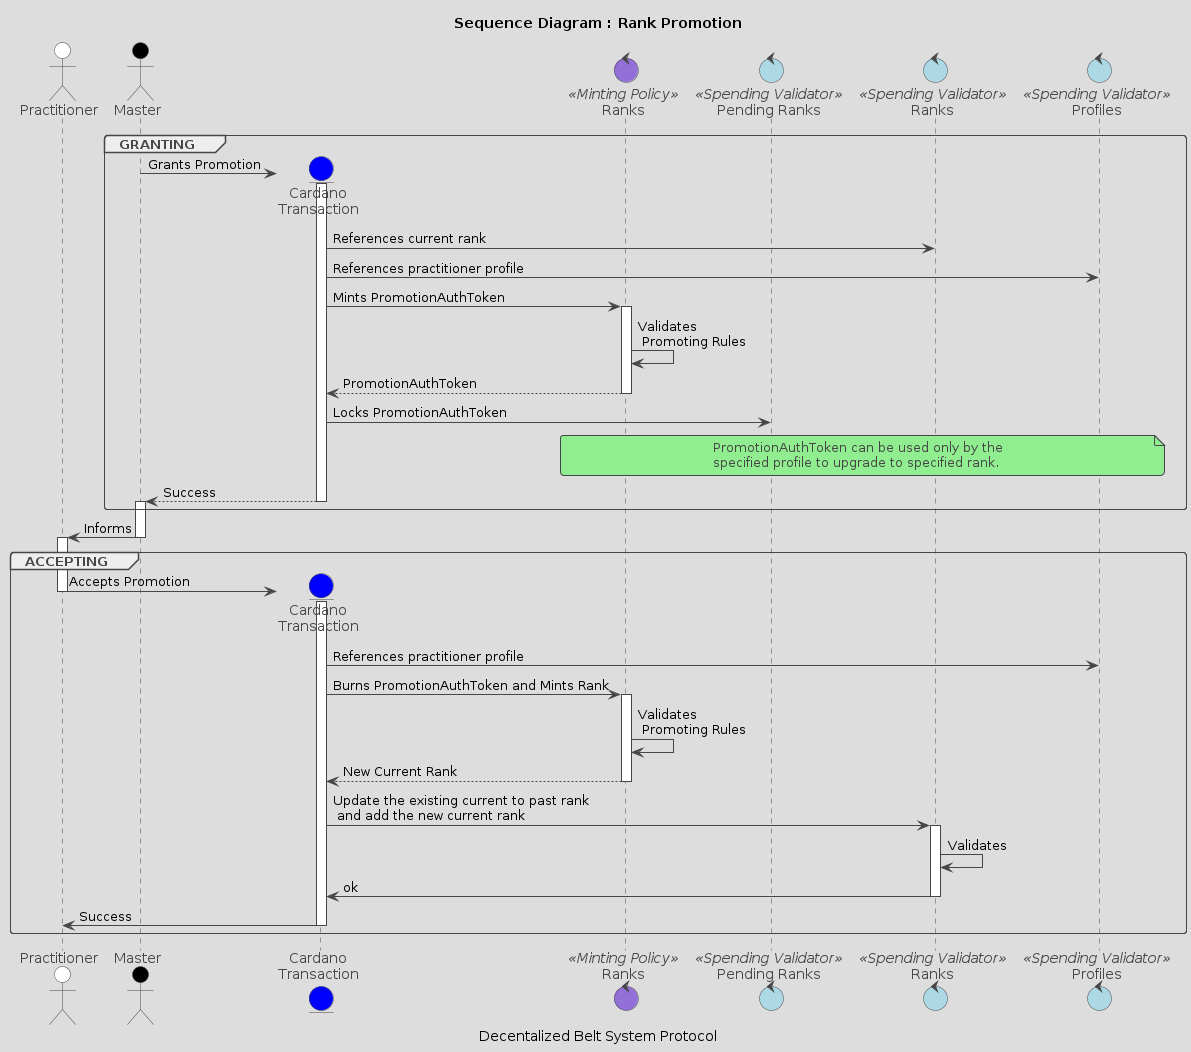

The diagram above was rendered by PlantUML. Its source (embedded in the PNG):
@startuml RankPromotion

title: Sequence Diagram : Rank Promotion
caption: Decentalized Belt System Protocol 

!theme toy


skinparam control<< Spending Validator >>  {
    BackgroundColor LightBlue
}
skinparam control<< Minting Policy >>    {
    BackgroundColor MediumPurple
}

actor Practitioner #white 
actor Master #black
entity Cardano as "Cardano\nTransaction" #blue
control RankMP as "Ranks" << Minting Policy >> 
control PendingRanksV as "Pending Ranks" << Spending Validator >>
control RanksV as "Ranks" << Spending Validator >>
control ProfilesV as "Profiles" << Spending Validator >>


group GRANTING
    create Cardano
    Master -> Cardano ++: Grants Promotion
    Cardano -> RanksV : References current rank
    Cardano -> ProfilesV : References practitioner profile
    Cardano -> RankMP ++ : Mints PromotionAuthToken
    RankMP -> RankMP : Validates\n Promoting Rules
    RankMP --> Cardano --:  PromotionAuthToken
    Cardano -> PendingRanksV   : Locks PromotionAuthToken
    note over RankMP, ProfilesV
        PromotionAuthToken can be used only by the
        specified profile to upgrade to specified rank. 
    end note
    Cardano --> Master --++ : Success
end group

Master -> Practitioner --++ : Informs

group ACCEPTING
    create Cardano
    Practitioner -> Cardano --++ : Accepts Promotion
    Cardano -> ProfilesV : References practitioner profile
    Cardano -> RankMP ++ : Burns PromotionAuthToken and Mints Rank
    RankMP -> RankMP : Validates\n Promoting Rules
    RankMP --> Cardano --: New Current Rank
    Cardano -> RanksV ++ : Update the existing current to past rank \n and add the new current rank
    RanksV -> RanksV  : Validates
    RanksV -> Cardano --  : ok
    Cardano -> Practitioner --  : Success
end group

@enduml